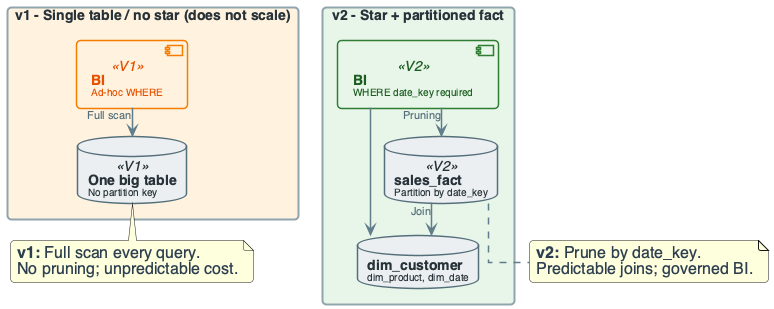

The diagram above was rendered by PlantUML. Its source (embedded in the PNG):
@startuml
'=================================================
' CANONICAL DIAGRAM TEMPLATE - DATA ENGINEERING
'=================================================

top to bottom direction
skinparam linetype ortho
skinparam shadowing false
skinparam roundcorner 8
skinparam handwritten false
skinparam nodesep 24
skinparam ranksep 28

'-------------------------
' FONT & GLOBAL STYLE
'-------------------------
skinparam defaultFontName "Segoe UI, Helvetica, sans-serif"
skinparam defaultFontSize 16
skinparam defaultFontColor #2C3E50

'-------------------------
' GENERIC BOX STYLE
'-------------------------
skinparam rectangle {
    BackgroundColor #F8F9FA
    BorderColor #90A4AE
    BorderThickness 2
    FontColor #263238
    FontSize 14
    FontStyle bold
    Padding 20
}

skinparam component {
    BackgroundColor #FFFFFF
    BorderColor #78909C
    BorderThickness 1.5
    FontSize 14
    Padding 12
}

skinparam database {
    BackgroundColor #ECEFF1
    BorderColor #546E7A
    BorderThickness 1.5
    FontSize 14
    FontColor #263238
}

skinparam arrow {
    Color #607D8B
    Thickness 1.5
    FontSize 11
    FontColor #546E7A
}

'-------------------------
' SEMANTIC STEREOTYPES
'-------------------------
skinparam component<<UI>> {
    BorderColor #8E24AA
    BackgroundColor #F3E5F5
    FontColor #4A148C
}

skinparam component<<Agent>> {
    BorderColor #0288D1
    BackgroundColor #E1F5FE
    FontColor #01579B
}

skinparam component<<Tool>> {
    BorderColor #2E7D32
    BackgroundColor #E8F5E9
    FontColor #1B5E20
}

skinparam component<<Config>> {
    BorderColor #F57C00
    BackgroundColor #FFF3E0
    FontColor #E65100
}

skinparam component<<Bad>> {
    BorderColor #C62828
    BackgroundColor #FFEBEE
    FontColor #B71C1C
}

skinparam component<<V1>> {
    BorderColor #F57C00
    BackgroundColor #FFF3E0
    FontColor #E65100
}

skinparam component<<V2>> {
    BorderColor #2E7D32
    BackgroundColor #E8F5E9
    FontColor #1B5E20
}

skinparam component<<up>> {
    BackgroundColor #E8F5E9
    BorderColor #2E7D32
}

skinparam component<<down>> {
    BackgroundColor #FFEBEE
    BorderColor #C62828
}

skinparam database<<up>> {
    BackgroundColor #E8F5E9
    BorderColor #2E7D32
}

skinparam database<<down>> {
    BackgroundColor #FFEBEE
    BorderColor #C62828
}

skinparam component<<success>> {
    BackgroundColor #E8F5E9
    BorderColor #2E7D32
}

skinparam component<<failure>> {
    BackgroundColor #FFEBEE
    BorderColor #C62828
}

'=================================================

' EVOLUTION: v1 SINGLE TABLE -> v2 STAR + PARTITIONED FACT
rectangle "v1 - Single table / no star (does not scale)" #FFF3E0 {
    database "**One big table**\n<size:10>No partition key</size>" as T1 <<V1>>
    component "**BI**\n<size:10>Ad-hoc WHERE</size>" as BI1 <<V1>>
}
BI1 --> T1 : "Full scan"

rectangle "v2 - Star + partitioned fact" #E8F5E9 {
    database "**sales_fact**\n<size:10>Partition by date_key</size>" as F2 <<V2>>
    database "**dim_customer**\n<size:10>dim_product, dim_date</size>" as D2
    component "**BI**\n<size:10>WHERE date_key required</size>" as BI2 <<V2>>
}
BI2 --> F2 : "Pruning"
F2 --> D2 : "Join"
BI2 --> D2

note bottom of T1
  **v1:** Full scan every query.
  No pruning; unpredictable cost.
end note

note bottom of F2
  **v2:** Prune by date_key.
  Predictable joins; governed BI.
end note

@enduml